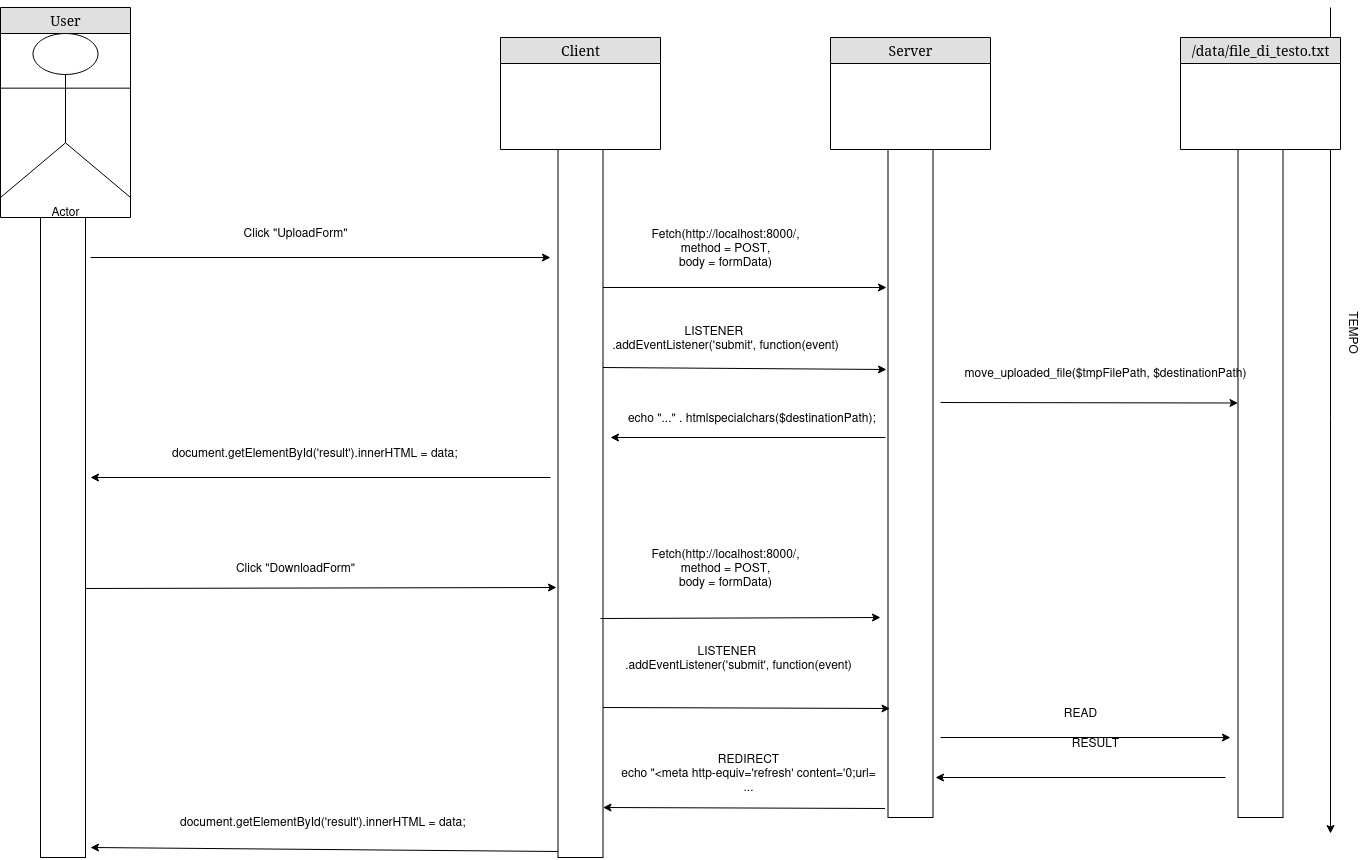

The diagram above was exported from draw.io. Its source (the exported page's mxGraphModel, read from the mxfile embedded in the PNG):
<mxGraphModel dx="1434" dy="790" grid="1" gridSize="10" guides="1" tooltips="1" connect="1" arrows="1" fold="1" page="1" pageScale="1" pageWidth="1100" pageHeight="850" background="none" math="0" shadow="0">
  <root>
    <mxCell id="0" />
    <mxCell id="1" parent="0" />
    <mxCell id="2e49270ec7c68f3f-41" value="Server" style="swimlane;html=1;fontStyle=0;childLayout=stackLayout;horizontal=1;startSize=26;fillColor=#e0e0e0;horizontalStack=0;resizeParent=1;resizeLast=0;collapsible=1;marginBottom=0;swimlaneFillColor=#ffffff;align=center;rounded=0;shadow=0;comic=0;labelBackgroundColor=none;strokeWidth=1;fontFamily=Verdana;fontSize=14" parent="1" vertex="1">
      <mxGeometry x="870" y="60" width="160" height="112" as="geometry" />
    </mxCell>
    <mxCell id="2e49270ec7c68f3f-64" value="Client" style="swimlane;html=1;fontStyle=0;childLayout=stackLayout;horizontal=1;startSize=26;fillColor=#e0e0e0;horizontalStack=0;resizeParent=1;resizeLast=0;collapsible=1;marginBottom=0;swimlaneFillColor=#ffffff;align=center;rounded=0;shadow=0;comic=0;labelBackgroundColor=none;strokeWidth=1;fontFamily=Verdana;fontSize=14" parent="1" vertex="1">
      <mxGeometry x="540" y="60" width="160" height="112" as="geometry" />
    </mxCell>
    <mxCell id="2e49270ec7c68f3f-71" value="User" style="swimlane;html=1;fontStyle=0;childLayout=stackLayout;horizontal=1;startSize=26;fillColor=#e0e0e0;horizontalStack=0;resizeParent=1;resizeLast=0;collapsible=1;marginBottom=0;swimlaneFillColor=#ffffff;align=center;rounded=0;shadow=0;comic=0;labelBackgroundColor=none;strokeWidth=1;fontFamily=Verdana;fontSize=14" parent="1" vertex="1">
      <mxGeometry x="40" y="30" width="130" height="210" as="geometry" />
    </mxCell>
    <mxCell id="6rl4SH8Ix7HCvnkBBnhC-2" value="Actor" style="shape=umlActor;verticalLabelPosition=bottom;verticalAlign=top;html=1;outlineConnect=0;" vertex="1" parent="2e49270ec7c68f3f-71">
      <mxGeometry y="26" width="130" height="164" as="geometry" />
    </mxCell>
    <mxCell id="6rl4SH8Ix7HCvnkBBnhC-4" value="" style="rounded=0;whiteSpace=wrap;html=1;" vertex="1" parent="1">
      <mxGeometry x="80" y="240" width="45" height="640" as="geometry" />
    </mxCell>
    <mxCell id="6rl4SH8Ix7HCvnkBBnhC-6" value="" style="rounded=0;whiteSpace=wrap;html=1;" vertex="1" parent="1">
      <mxGeometry x="927.5" y="172" width="45" height="668" as="geometry" />
    </mxCell>
    <mxCell id="6rl4SH8Ix7HCvnkBBnhC-7" value="" style="rounded=0;whiteSpace=wrap;html=1;" vertex="1" parent="1">
      <mxGeometry x="597.5" y="172" width="45" height="708" as="geometry" />
    </mxCell>
    <mxCell id="6rl4SH8Ix7HCvnkBBnhC-8" value="" style="endArrow=classic;html=1;rounded=0;" edge="1" parent="1">
      <mxGeometry width="50" height="50" relative="1" as="geometry">
        <mxPoint x="130" y="280" as="sourcePoint" />
        <mxPoint x="590" y="280" as="targetPoint" />
      </mxGeometry>
    </mxCell>
    <mxCell id="6rl4SH8Ix7HCvnkBBnhC-9" value="" style="endArrow=classic;html=1;rounded=0;" edge="1" parent="1">
      <mxGeometry width="50" height="50" relative="1" as="geometry">
        <mxPoint x="642.5" y="310" as="sourcePoint" />
        <mxPoint x="926" y="310" as="targetPoint" />
      </mxGeometry>
    </mxCell>
    <mxCell id="6rl4SH8Ix7HCvnkBBnhC-11" value="Click &quot;UploadForm&quot;" style="text;html=1;align=center;verticalAlign=middle;resizable=0;points=[];autosize=1;strokeColor=none;fillColor=none;" vertex="1" parent="1">
      <mxGeometry x="270" y="240" width="130" height="30" as="geometry" />
    </mxCell>
    <mxCell id="6rl4SH8Ix7HCvnkBBnhC-13" value="&lt;div&gt;Fetch(http://localhost:8000/,&lt;/div&gt;&lt;div&gt;method = POST,&lt;/div&gt;&lt;div&gt;body = formData)&lt;/div&gt;" style="text;html=1;align=center;verticalAlign=middle;resizable=0;points=[];autosize=1;strokeColor=none;fillColor=none;" vertex="1" parent="1">
      <mxGeometry x="680" y="240" width="170" height="60" as="geometry" />
    </mxCell>
    <mxCell id="6rl4SH8Ix7HCvnkBBnhC-14" value="&amp;nbsp;&amp;nbsp;&amp;nbsp;&amp;nbsp;&amp;nbsp;&amp;nbsp;&amp;nbsp; echo &quot;...&quot; . htmlspecialchars($destinationPath);" style="text;html=1;align=center;verticalAlign=middle;resizable=0;points=[];autosize=1;strokeColor=none;fillColor=none;" vertex="1" parent="1">
      <mxGeometry x="627.5" y="425" width="300" height="30" as="geometry" />
    </mxCell>
    <mxCell id="6rl4SH8Ix7HCvnkBBnhC-15" value="" style="endArrow=classic;html=1;rounded=0;" edge="1" parent="1">
      <mxGeometry width="50" height="50" relative="1" as="geometry">
        <mxPoint x="925" y="460" as="sourcePoint" />
        <mxPoint x="650" y="460" as="targetPoint" />
      </mxGeometry>
    </mxCell>
    <mxCell id="6rl4SH8Ix7HCvnkBBnhC-18" value="&lt;div&gt;LISTENER &amp;nbsp;&amp;nbsp;&amp;nbsp;&amp;nbsp;&amp;nbsp;&amp;nbsp; &lt;br&gt;&lt;/div&gt;&lt;div&gt;.addEventListener('submit', function(event)&lt;/div&gt;" style="text;html=1;align=center;verticalAlign=middle;resizable=0;points=[];autosize=1;strokeColor=none;fillColor=none;" vertex="1" parent="1">
      <mxGeometry x="640" y="340" width="250" height="40" as="geometry" />
    </mxCell>
    <mxCell id="6rl4SH8Ix7HCvnkBBnhC-19" value="" style="endArrow=classic;html=1;rounded=0;entryX=-0.033;entryY=0.227;entryDx=0;entryDy=0;entryPerimeter=0;" edge="1" parent="1">
      <mxGeometry width="50" height="50" relative="1" as="geometry">
        <mxPoint x="642.5" y="390" as="sourcePoint" />
        <mxPoint x="926" y="392" as="targetPoint" />
      </mxGeometry>
    </mxCell>
    <mxCell id="6rl4SH8Ix7HCvnkBBnhC-20" value="document.getElementById('result').innerHTML = data;" style="text;whiteSpace=wrap;" vertex="1" parent="1">
      <mxGeometry x="210" y="461" width="320" height="40" as="geometry" />
    </mxCell>
    <mxCell id="6rl4SH8Ix7HCvnkBBnhC-21" value="" style="endArrow=classic;html=1;rounded=0;" edge="1" parent="1">
      <mxGeometry width="50" height="50" relative="1" as="geometry">
        <mxPoint x="590" y="500" as="sourcePoint" />
        <mxPoint x="130" y="500" as="targetPoint" />
      </mxGeometry>
    </mxCell>
    <mxCell id="6rl4SH8Ix7HCvnkBBnhC-22" value="" style="endArrow=classic;html=1;rounded=0;" edge="1" parent="1">
      <mxGeometry width="50" height="50" relative="1" as="geometry">
        <mxPoint x="1370" y="30" as="sourcePoint" />
        <mxPoint x="1370" y="856" as="targetPoint" />
      </mxGeometry>
    </mxCell>
    <mxCell id="6rl4SH8Ix7HCvnkBBnhC-23" value="TEMPO" style="text;html=1;align=center;verticalAlign=middle;resizable=0;points=[];autosize=1;strokeColor=none;fillColor=none;rotation=90;" vertex="1" parent="1">
      <mxGeometry x="1360" y="340" width="70" height="30" as="geometry" />
    </mxCell>
    <mxCell id="6rl4SH8Ix7HCvnkBBnhC-24" value="&lt;div&gt;Fetch(http://localhost:8000/,&lt;/div&gt;&lt;div&gt;method = POST,&lt;/div&gt;&lt;div&gt;body = formData)&lt;/div&gt;" style="text;html=1;align=center;verticalAlign=middle;resizable=0;points=[];autosize=1;strokeColor=none;fillColor=none;" vertex="1" parent="1">
      <mxGeometry x="680" y="560" width="170" height="60" as="geometry" />
    </mxCell>
    <mxCell id="6rl4SH8Ix7HCvnkBBnhC-25" value="Click &quot;DownloadForm&quot;" style="text;html=1;align=center;verticalAlign=middle;resizable=0;points=[];autosize=1;strokeColor=none;fillColor=none;" vertex="1" parent="1">
      <mxGeometry x="265" y="575" width="140" height="30" as="geometry" />
    </mxCell>
    <mxCell id="6rl4SH8Ix7HCvnkBBnhC-27" value="" style="endArrow=classic;html=1;rounded=0;" edge="1" parent="1">
      <mxGeometry width="50" height="50" relative="1" as="geometry">
        <mxPoint x="125" y="611" as="sourcePoint" />
        <mxPoint x="596" y="610" as="targetPoint" />
      </mxGeometry>
    </mxCell>
    <mxCell id="6rl4SH8Ix7HCvnkBBnhC-28" value="" style="endArrow=classic;html=1;rounded=0;" edge="1" parent="1">
      <mxGeometry width="50" height="50" relative="1" as="geometry">
        <mxPoint x="640" y="641" as="sourcePoint" />
        <mxPoint x="920" y="640" as="targetPoint" />
      </mxGeometry>
    </mxCell>
    <mxCell id="6rl4SH8Ix7HCvnkBBnhC-29" value="&lt;div&gt;LISTENER &amp;nbsp;&amp;nbsp;&amp;nbsp;&amp;nbsp;&amp;nbsp;&amp;nbsp; &lt;br&gt;&lt;/div&gt;&lt;div&gt;.addEventListener('submit', function(event)&lt;/div&gt;" style="text;html=1;align=center;verticalAlign=middle;resizable=0;points=[];autosize=1;strokeColor=none;fillColor=none;" vertex="1" parent="1">
      <mxGeometry x="652.5" y="660" width="250" height="40" as="geometry" />
    </mxCell>
    <mxCell id="6rl4SH8Ix7HCvnkBBnhC-30" value="" style="endArrow=classic;html=1;rounded=0;entryX=-0.011;entryY=0.409;entryDx=0;entryDy=0;entryPerimeter=0;" edge="1" parent="1">
      <mxGeometry width="50" height="50" relative="1" as="geometry">
        <mxPoint x="642.5" y="730" as="sourcePoint" />
        <mxPoint x="929.5" y="731" as="targetPoint" />
      </mxGeometry>
    </mxCell>
    <mxCell id="6rl4SH8Ix7HCvnkBBnhC-32" value="&lt;div&gt;REDIRECT&lt;/div&gt;&lt;div&gt;echo &quot;&amp;lt;meta http-equiv='refresh' content='0;url=&lt;/div&gt;..." style="text;html=1;align=center;verticalAlign=middle;resizable=0;points=[];autosize=1;strokeColor=none;fillColor=none;" vertex="1" parent="1">
      <mxGeometry x="647.5" y="765" width="280" height="60" as="geometry" />
    </mxCell>
    <mxCell id="6rl4SH8Ix7HCvnkBBnhC-33" value="" style="endArrow=classic;html=1;rounded=0;entryX=1;entryY=0.25;entryDx=0;entryDy=0;" edge="1" parent="1">
      <mxGeometry width="50" height="50" relative="1" as="geometry">
        <mxPoint x="924.5" y="831" as="sourcePoint" />
        <mxPoint x="642.5" y="830" as="targetPoint" />
      </mxGeometry>
    </mxCell>
    <mxCell id="6rl4SH8Ix7HCvnkBBnhC-34" value="document.getElementById('result').innerHTML = data;" style="text;whiteSpace=wrap;" vertex="1" parent="1">
      <mxGeometry x="217.5" y="830" width="320" height="40" as="geometry" />
    </mxCell>
    <mxCell id="6rl4SH8Ix7HCvnkBBnhC-35" value="" style="endArrow=classic;html=1;rounded=0;" edge="1" parent="1">
      <mxGeometry width="50" height="50" relative="1" as="geometry">
        <mxPoint x="597.5" y="874" as="sourcePoint" />
        <mxPoint x="130" y="870" as="targetPoint" />
      </mxGeometry>
    </mxCell>
    <mxCell id="6rl4SH8Ix7HCvnkBBnhC-36" value="/data/file_di_testo.txt" style="swimlane;html=1;fontStyle=0;childLayout=stackLayout;horizontal=1;startSize=26;fillColor=#e0e0e0;horizontalStack=0;resizeParent=1;resizeLast=0;collapsible=1;marginBottom=0;swimlaneFillColor=#ffffff;align=center;rounded=0;shadow=0;comic=0;labelBackgroundColor=none;strokeWidth=1;fontFamily=Verdana;fontSize=14" vertex="1" parent="1">
      <mxGeometry x="1220" y="60" width="160" height="112" as="geometry" />
    </mxCell>
    <mxCell id="6rl4SH8Ix7HCvnkBBnhC-37" value="" style="rounded=0;whiteSpace=wrap;html=1;" vertex="1" parent="1">
      <mxGeometry x="1277.5" y="172" width="45" height="668" as="geometry" />
    </mxCell>
    <mxCell id="6rl4SH8Ix7HCvnkBBnhC-38" value="move_uploaded_file($tmpFilePath, $destinationPath)" style="text;html=1;align=center;verticalAlign=middle;resizable=0;points=[];autosize=1;strokeColor=none;fillColor=none;" vertex="1" parent="1">
      <mxGeometry x="990" y="380" width="310" height="30" as="geometry" />
    </mxCell>
    <mxCell id="6rl4SH8Ix7HCvnkBBnhC-39" value="" style="endArrow=classic;html=1;rounded=0;" edge="1" parent="1">
      <mxGeometry width="50" height="50" relative="1" as="geometry">
        <mxPoint x="980" y="425" as="sourcePoint" />
        <mxPoint x="1277.5" y="425.5" as="targetPoint" />
      </mxGeometry>
    </mxCell>
    <mxCell id="6rl4SH8Ix7HCvnkBBnhC-40" value="READ" style="text;html=1;align=center;verticalAlign=middle;resizable=0;points=[];autosize=1;strokeColor=none;fillColor=none;" vertex="1" parent="1">
      <mxGeometry x="1090" y="720" width="60" height="30" as="geometry" />
    </mxCell>
    <mxCell id="6rl4SH8Ix7HCvnkBBnhC-41" value="" style="endArrow=classic;html=1;rounded=0;" edge="1" parent="1">
      <mxGeometry width="50" height="50" relative="1" as="geometry">
        <mxPoint x="980" y="760" as="sourcePoint" />
        <mxPoint x="1270" y="760" as="targetPoint" />
      </mxGeometry>
    </mxCell>
    <mxCell id="6rl4SH8Ix7HCvnkBBnhC-42" value="" style="endArrow=classic;html=1;rounded=0;" edge="1" parent="1">
      <mxGeometry width="50" height="50" relative="1" as="geometry">
        <mxPoint x="1265" y="800" as="sourcePoint" />
        <mxPoint x="975" y="800" as="targetPoint" />
      </mxGeometry>
    </mxCell>
    <mxCell id="6rl4SH8Ix7HCvnkBBnhC-43" value="RESULT" style="text;html=1;align=center;verticalAlign=middle;resizable=0;points=[];autosize=1;strokeColor=none;fillColor=none;" vertex="1" parent="1">
      <mxGeometry x="1100" y="750" width="70" height="30" as="geometry" />
    </mxCell>
  </root>
</mxGraphModel>